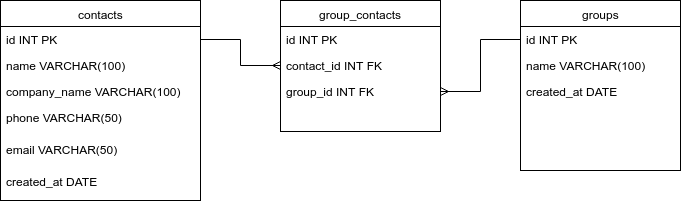

The diagram above was exported from draw.io. Its source (the exported page's mxGraphModel, read from the mxfile embedded in the PNG):
<mxGraphModel dx="872" dy="395" grid="1" gridSize="10" guides="1" tooltips="1" connect="1" arrows="1" fold="1" page="1" pageScale="1" pageWidth="850" pageHeight="1100" background="#ffffff" math="0" shadow="0">
  <root>
    <mxCell id="0" />
    <mxCell id="1" parent="0" />
    <mxCell id="2" value="contacts" style="swimlane;html=1;fontStyle=0;childLayout=stackLayout;horizontal=1;startSize=26;fillColor=none;horizontalStack=0;resizeParent=1;resizeLast=0;collapsible=1;marginBottom=0;swimlaneFillColor=#ffffff;" parent="1" vertex="1">
      <mxGeometry x="160" y="200" width="200" height="200" as="geometry" />
    </mxCell>
    <mxCell id="3" value="id INT PK" style="text;html=1;strokeColor=none;fillColor=none;align=left;verticalAlign=top;spacingLeft=4;spacingRight=4;whiteSpace=wrap;overflow=hidden;rotatable=0;points=[[0,0.5],[1,0.5]];portConstraint=eastwest;" parent="2" vertex="1">
      <mxGeometry y="26" width="200" height="26" as="geometry" />
    </mxCell>
    <mxCell id="4" value="name VARCHAR(100)" style="text;html=1;strokeColor=none;fillColor=none;align=left;verticalAlign=top;spacingLeft=4;spacingRight=4;whiteSpace=wrap;overflow=hidden;rotatable=0;points=[[0,0.5],[1,0.5]];portConstraint=eastwest;" parent="2" vertex="1">
      <mxGeometry y="52" width="200" height="26" as="geometry" />
    </mxCell>
    <mxCell id="9" value="company_name VARCHAR(100)" style="text;html=1;strokeColor=none;fillColor=none;align=left;verticalAlign=top;spacingLeft=4;spacingRight=4;whiteSpace=wrap;overflow=hidden;rotatable=0;points=[[0,0.5],[1,0.5]];portConstraint=eastwest;" parent="2" vertex="1">
      <mxGeometry y="78" width="200" height="26" as="geometry" />
    </mxCell>
    <mxCell id="53" value="phone VARCHAR(50)" style="text;html=1;strokeColor=none;fillColor=none;align=left;verticalAlign=top;spacingLeft=4;spacingRight=4;whiteSpace=wrap;overflow=hidden;rotatable=0;points=[[0,0.5],[1,0.5]];portConstraint=eastwest;" parent="2" vertex="1">
      <mxGeometry y="104" width="200" height="32" as="geometry" />
    </mxCell>
    <mxCell id="8" value="email VARCHAR(50)" style="text;html=1;strokeColor=none;fillColor=none;align=left;verticalAlign=top;spacingLeft=4;spacingRight=4;whiteSpace=wrap;overflow=hidden;rotatable=0;points=[[0,0.5],[1,0.5]];portConstraint=eastwest;" parent="2" vertex="1">
      <mxGeometry y="136" width="200" height="32" as="geometry" />
    </mxCell>
    <mxCell id="89" value="created_at DATE" style="text;html=1;strokeColor=none;fillColor=none;align=left;verticalAlign=top;spacingLeft=4;spacingRight=4;whiteSpace=wrap;overflow=hidden;rotatable=0;points=[[0,0.5],[1,0.5]];portConstraint=eastwest;" vertex="1" parent="2">
      <mxGeometry y="168" width="200" height="32" as="geometry" />
    </mxCell>
    <mxCell id="55" value="group_contacts" style="swimlane;html=1;fontStyle=0;childLayout=stackLayout;horizontal=1;startSize=26;fillColor=none;horizontalStack=0;resizeParent=1;resizeLast=0;collapsible=1;marginBottom=0;swimlaneFillColor=#ffffff;" parent="1" vertex="1">
      <mxGeometry x="440" y="200" width="160" height="131" as="geometry" />
    </mxCell>
    <mxCell id="56" value="id INT PK" style="text;html=1;strokeColor=none;fillColor=none;align=left;verticalAlign=top;spacingLeft=4;spacingRight=4;whiteSpace=wrap;overflow=hidden;rotatable=0;points=[[0,0.5],[1,0.5]];portConstraint=eastwest;" parent="55" vertex="1">
      <mxGeometry y="26" width="160" height="26" as="geometry" />
    </mxCell>
    <mxCell id="57" value="contact_id INT FK" style="text;html=1;strokeColor=none;fillColor=none;align=left;verticalAlign=top;spacingLeft=4;spacingRight=4;whiteSpace=wrap;overflow=hidden;rotatable=0;points=[[0,0.5],[1,0.5]];portConstraint=eastwest;" parent="55" vertex="1">
      <mxGeometry y="52" width="160" height="26" as="geometry" />
    </mxCell>
    <mxCell id="87" value="group_id INT FK" style="text;html=1;strokeColor=none;fillColor=none;align=left;verticalAlign=top;spacingLeft=4;spacingRight=4;whiteSpace=wrap;overflow=hidden;rotatable=0;points=[[0,0.5],[1,0.5]];portConstraint=eastwest;" parent="55" vertex="1">
      <mxGeometry y="78" width="160" height="26" as="geometry" />
    </mxCell>
    <mxCell id="65" style="edgeStyle=orthogonalEdgeStyle;rounded=0;html=1;exitX=1;exitY=0.5;entryX=0;entryY=0.5;endArrow=ERmany;endFill=0;jettySize=auto;orthogonalLoop=1;" parent="1" source="3" target="57" edge="1">
      <mxGeometry relative="1" as="geometry" />
    </mxCell>
    <mxCell id="83" value="groups" style="swimlane;html=1;fontStyle=0;childLayout=stackLayout;horizontal=1;startSize=26;fillColor=none;horizontalStack=0;resizeParent=1;resizeLast=0;collapsible=1;marginBottom=0;swimlaneFillColor=#ffffff;" parent="1" vertex="1">
      <mxGeometry x="680" y="200" width="160" height="170" as="geometry" />
    </mxCell>
    <mxCell id="84" value="id INT PK" style="text;html=1;strokeColor=none;fillColor=none;align=left;verticalAlign=top;spacingLeft=4;spacingRight=4;whiteSpace=wrap;overflow=hidden;rotatable=0;points=[[0,0.5],[1,0.5]];portConstraint=eastwest;" parent="83" vertex="1">
      <mxGeometry y="26" width="160" height="26" as="geometry" />
    </mxCell>
    <mxCell id="86" value="name VARCHAR(100)" style="text;html=1;strokeColor=none;fillColor=none;align=left;verticalAlign=top;spacingLeft=4;spacingRight=4;whiteSpace=wrap;overflow=hidden;rotatable=0;points=[[0,0.5],[1,0.5]];portConstraint=eastwest;" parent="83" vertex="1">
      <mxGeometry y="52" width="160" height="26" as="geometry" />
    </mxCell>
    <mxCell id="90" value="created_at DATE" style="text;html=1;strokeColor=none;fillColor=none;align=left;verticalAlign=top;spacingLeft=4;spacingRight=4;whiteSpace=wrap;overflow=hidden;rotatable=0;points=[[0,0.5],[1,0.5]];portConstraint=eastwest;" vertex="1" parent="83">
      <mxGeometry y="78" width="160" height="26" as="geometry" />
    </mxCell>
    <mxCell id="88" style="edgeStyle=orthogonalEdgeStyle;rounded=0;html=1;exitX=0;exitY=0.5;entryX=1;entryY=0.5;jettySize=auto;orthogonalLoop=1;endArrow=ERmany;endFill=0;" parent="1" source="84" target="87" edge="1">
      <mxGeometry relative="1" as="geometry" />
    </mxCell>
  </root>
</mxGraphModel>